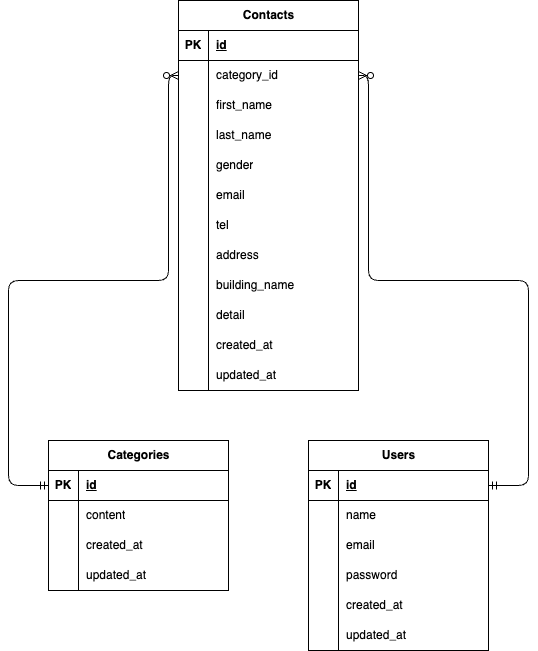

The diagram above was exported from draw.io. Its source (the exported page's mxGraphModel, read from the mxfile embedded in the PNG):
<mxGraphModel dx="227" dy="286" grid="1" gridSize="10" guides="1" tooltips="1" connect="1" arrows="1" fold="1" page="1" pageScale="1" pageWidth="827" pageHeight="1169" background="#ffffff" math="0" shadow="0">
  <root>
    <mxCell id="0" />
    <mxCell id="1" parent="0" />
    <mxCell id="2" value="Users" style="shape=table;startSize=30;container=1;collapsible=1;childLayout=tableLayout;fixedRows=1;rowLines=0;fontStyle=1;align=center;resizeLast=1;html=1;" vertex="1" parent="1">
      <mxGeometry x="320" y="640" width="180" height="210" as="geometry">
        <mxRectangle x="40" y="190" width="70" height="30" as="alternateBounds" />
      </mxGeometry>
    </mxCell>
    <mxCell id="3" value="" style="shape=tableRow;horizontal=0;startSize=0;swimlaneHead=0;swimlaneBody=0;fillColor=none;collapsible=0;dropTarget=0;points=[[0,0.5],[1,0.5]];portConstraint=eastwest;top=0;left=0;right=0;bottom=1;" vertex="1" parent="2">
      <mxGeometry y="30" width="180" height="30" as="geometry" />
    </mxCell>
    <mxCell id="4" value="PK" style="shape=partialRectangle;connectable=0;fillColor=none;top=0;left=0;bottom=0;right=0;fontStyle=1;overflow=hidden;whiteSpace=wrap;html=1;" vertex="1" parent="3">
      <mxGeometry width="30" height="30" as="geometry">
        <mxRectangle width="30" height="30" as="alternateBounds" />
      </mxGeometry>
    </mxCell>
    <mxCell id="5" value="id" style="shape=partialRectangle;connectable=0;fillColor=none;top=0;left=0;bottom=0;right=0;align=left;spacingLeft=6;fontStyle=5;overflow=hidden;whiteSpace=wrap;html=1;" vertex="1" parent="3">
      <mxGeometry x="30" width="150" height="30" as="geometry">
        <mxRectangle width="150" height="30" as="alternateBounds" />
      </mxGeometry>
    </mxCell>
    <mxCell id="6" value="" style="shape=tableRow;horizontal=0;startSize=0;swimlaneHead=0;swimlaneBody=0;fillColor=none;collapsible=0;dropTarget=0;points=[[0,0.5],[1,0.5]];portConstraint=eastwest;top=0;left=0;right=0;bottom=0;" vertex="1" parent="2">
      <mxGeometry y="60" width="180" height="30" as="geometry" />
    </mxCell>
    <mxCell id="7" value="" style="shape=partialRectangle;connectable=0;fillColor=none;top=0;left=0;bottom=0;right=0;editable=1;overflow=hidden;whiteSpace=wrap;html=1;" vertex="1" parent="6">
      <mxGeometry width="30" height="30" as="geometry">
        <mxRectangle width="30" height="30" as="alternateBounds" />
      </mxGeometry>
    </mxCell>
    <mxCell id="8" value="name" style="shape=partialRectangle;connectable=0;fillColor=none;top=0;left=0;bottom=0;right=0;align=left;spacingLeft=6;overflow=hidden;whiteSpace=wrap;html=1;" vertex="1" parent="6">
      <mxGeometry x="30" width="150" height="30" as="geometry">
        <mxRectangle width="150" height="30" as="alternateBounds" />
      </mxGeometry>
    </mxCell>
    <mxCell id="9" value="" style="shape=tableRow;horizontal=0;startSize=0;swimlaneHead=0;swimlaneBody=0;fillColor=none;collapsible=0;dropTarget=0;points=[[0,0.5],[1,0.5]];portConstraint=eastwest;top=0;left=0;right=0;bottom=0;" vertex="1" parent="2">
      <mxGeometry y="90" width="180" height="30" as="geometry" />
    </mxCell>
    <mxCell id="10" value="" style="shape=partialRectangle;connectable=0;fillColor=none;top=0;left=0;bottom=0;right=0;editable=1;overflow=hidden;whiteSpace=wrap;html=1;" vertex="1" parent="9">
      <mxGeometry width="30" height="30" as="geometry">
        <mxRectangle width="30" height="30" as="alternateBounds" />
      </mxGeometry>
    </mxCell>
    <mxCell id="11" value="email" style="shape=partialRectangle;connectable=0;fillColor=none;top=0;left=0;bottom=0;right=0;align=left;spacingLeft=6;overflow=hidden;whiteSpace=wrap;html=1;" vertex="1" parent="9">
      <mxGeometry x="30" width="150" height="30" as="geometry">
        <mxRectangle width="150" height="30" as="alternateBounds" />
      </mxGeometry>
    </mxCell>
    <mxCell id="12" value="" style="shape=tableRow;horizontal=0;startSize=0;swimlaneHead=0;swimlaneBody=0;fillColor=none;collapsible=0;dropTarget=0;points=[[0,0.5],[1,0.5]];portConstraint=eastwest;top=0;left=0;right=0;bottom=0;" vertex="1" parent="2">
      <mxGeometry y="120" width="180" height="30" as="geometry" />
    </mxCell>
    <mxCell id="13" value="" style="shape=partialRectangle;connectable=0;fillColor=none;top=0;left=0;bottom=0;right=0;editable=1;overflow=hidden;whiteSpace=wrap;html=1;" vertex="1" parent="12">
      <mxGeometry width="30" height="30" as="geometry">
        <mxRectangle width="30" height="30" as="alternateBounds" />
      </mxGeometry>
    </mxCell>
    <mxCell id="14" value="password" style="shape=partialRectangle;connectable=0;fillColor=none;top=0;left=0;bottom=0;right=0;align=left;spacingLeft=6;overflow=hidden;whiteSpace=wrap;html=1;" vertex="1" parent="12">
      <mxGeometry x="30" width="150" height="30" as="geometry">
        <mxRectangle width="150" height="30" as="alternateBounds" />
      </mxGeometry>
    </mxCell>
    <mxCell id="41" style="shape=tableRow;horizontal=0;startSize=0;swimlaneHead=0;swimlaneBody=0;fillColor=none;collapsible=0;dropTarget=0;points=[[0,0.5],[1,0.5]];portConstraint=eastwest;top=0;left=0;right=0;bottom=0;" vertex="1" parent="2">
      <mxGeometry y="150" width="180" height="30" as="geometry" />
    </mxCell>
    <mxCell id="42" style="shape=partialRectangle;connectable=0;fillColor=none;top=0;left=0;bottom=0;right=0;editable=1;overflow=hidden;whiteSpace=wrap;html=1;" vertex="1" parent="41">
      <mxGeometry width="30" height="30" as="geometry">
        <mxRectangle width="30" height="30" as="alternateBounds" />
      </mxGeometry>
    </mxCell>
    <mxCell id="43" value="created_at" style="shape=partialRectangle;connectable=0;fillColor=none;top=0;left=0;bottom=0;right=0;align=left;spacingLeft=6;overflow=hidden;whiteSpace=wrap;html=1;" vertex="1" parent="41">
      <mxGeometry x="30" width="150" height="30" as="geometry">
        <mxRectangle width="150" height="30" as="alternateBounds" />
      </mxGeometry>
    </mxCell>
    <mxCell id="44" style="shape=tableRow;horizontal=0;startSize=0;swimlaneHead=0;swimlaneBody=0;fillColor=none;collapsible=0;dropTarget=0;points=[[0,0.5],[1,0.5]];portConstraint=eastwest;top=0;left=0;right=0;bottom=0;" vertex="1" parent="2">
      <mxGeometry y="180" width="180" height="30" as="geometry" />
    </mxCell>
    <mxCell id="45" style="shape=partialRectangle;connectable=0;fillColor=none;top=0;left=0;bottom=0;right=0;editable=1;overflow=hidden;whiteSpace=wrap;html=1;" vertex="1" parent="44">
      <mxGeometry width="30" height="30" as="geometry">
        <mxRectangle width="30" height="30" as="alternateBounds" />
      </mxGeometry>
    </mxCell>
    <mxCell id="46" value="updated_at" style="shape=partialRectangle;connectable=0;fillColor=none;top=0;left=0;bottom=0;right=0;align=left;spacingLeft=6;overflow=hidden;whiteSpace=wrap;html=1;" vertex="1" parent="44">
      <mxGeometry x="30" width="150" height="30" as="geometry">
        <mxRectangle width="150" height="30" as="alternateBounds" />
      </mxGeometry>
    </mxCell>
    <mxCell id="15" value="Contacts" style="shape=table;startSize=30;container=1;collapsible=1;childLayout=tableLayout;fixedRows=1;rowLines=0;fontStyle=1;align=center;resizeLast=1;html=1;" vertex="1" parent="1">
      <mxGeometry x="190" y="200" width="180" height="390" as="geometry" />
    </mxCell>
    <mxCell id="16" value="" style="shape=tableRow;horizontal=0;startSize=0;swimlaneHead=0;swimlaneBody=0;fillColor=none;collapsible=0;dropTarget=0;points=[[0,0.5],[1,0.5]];portConstraint=eastwest;top=0;left=0;right=0;bottom=1;" vertex="1" parent="15">
      <mxGeometry y="30" width="180" height="30" as="geometry" />
    </mxCell>
    <mxCell id="17" value="PK" style="shape=partialRectangle;connectable=0;fillColor=none;top=0;left=0;bottom=0;right=0;fontStyle=1;overflow=hidden;whiteSpace=wrap;html=1;" vertex="1" parent="16">
      <mxGeometry width="30" height="30" as="geometry">
        <mxRectangle width="30" height="30" as="alternateBounds" />
      </mxGeometry>
    </mxCell>
    <mxCell id="18" value="id" style="shape=partialRectangle;connectable=0;fillColor=none;top=0;left=0;bottom=0;right=0;align=left;spacingLeft=6;fontStyle=5;overflow=hidden;whiteSpace=wrap;html=1;" vertex="1" parent="16">
      <mxGeometry x="30" width="150" height="30" as="geometry">
        <mxRectangle width="150" height="30" as="alternateBounds" />
      </mxGeometry>
    </mxCell>
    <mxCell id="19" value="" style="shape=tableRow;horizontal=0;startSize=0;swimlaneHead=0;swimlaneBody=0;fillColor=none;collapsible=0;dropTarget=0;points=[[0,0.5],[1,0.5]];portConstraint=eastwest;top=0;left=0;right=0;bottom=0;" vertex="1" parent="15">
      <mxGeometry y="60" width="180" height="30" as="geometry" />
    </mxCell>
    <mxCell id="20" value="" style="shape=partialRectangle;connectable=0;fillColor=none;top=0;left=0;bottom=0;right=0;editable=1;overflow=hidden;whiteSpace=wrap;html=1;" vertex="1" parent="19">
      <mxGeometry width="30" height="30" as="geometry">
        <mxRectangle width="30" height="30" as="alternateBounds" />
      </mxGeometry>
    </mxCell>
    <mxCell id="21" value="category_id" style="shape=partialRectangle;connectable=0;fillColor=none;top=0;left=0;bottom=0;right=0;align=left;spacingLeft=6;overflow=hidden;whiteSpace=wrap;html=1;" vertex="1" parent="19">
      <mxGeometry x="30" width="150" height="30" as="geometry">
        <mxRectangle width="150" height="30" as="alternateBounds" />
      </mxGeometry>
    </mxCell>
    <mxCell id="22" value="" style="shape=tableRow;horizontal=0;startSize=0;swimlaneHead=0;swimlaneBody=0;fillColor=none;collapsible=0;dropTarget=0;points=[[0,0.5],[1,0.5]];portConstraint=eastwest;top=0;left=0;right=0;bottom=0;" vertex="1" parent="15">
      <mxGeometry y="90" width="180" height="30" as="geometry" />
    </mxCell>
    <mxCell id="23" value="" style="shape=partialRectangle;connectable=0;fillColor=none;top=0;left=0;bottom=0;right=0;editable=1;overflow=hidden;whiteSpace=wrap;html=1;" vertex="1" parent="22">
      <mxGeometry width="30" height="30" as="geometry">
        <mxRectangle width="30" height="30" as="alternateBounds" />
      </mxGeometry>
    </mxCell>
    <mxCell id="24" value="first_name" style="shape=partialRectangle;connectable=0;fillColor=none;top=0;left=0;bottom=0;right=0;align=left;spacingLeft=6;overflow=hidden;whiteSpace=wrap;html=1;" vertex="1" parent="22">
      <mxGeometry x="30" width="150" height="30" as="geometry">
        <mxRectangle width="150" height="30" as="alternateBounds" />
      </mxGeometry>
    </mxCell>
    <mxCell id="25" value="" style="shape=tableRow;horizontal=0;startSize=0;swimlaneHead=0;swimlaneBody=0;fillColor=none;collapsible=0;dropTarget=0;points=[[0,0.5],[1,0.5]];portConstraint=eastwest;top=0;left=0;right=0;bottom=0;" vertex="1" parent="15">
      <mxGeometry y="120" width="180" height="30" as="geometry" />
    </mxCell>
    <mxCell id="26" value="" style="shape=partialRectangle;connectable=0;fillColor=none;top=0;left=0;bottom=0;right=0;editable=1;overflow=hidden;whiteSpace=wrap;html=1;" vertex="1" parent="25">
      <mxGeometry width="30" height="30" as="geometry">
        <mxRectangle width="30" height="30" as="alternateBounds" />
      </mxGeometry>
    </mxCell>
    <mxCell id="27" value="last_name" style="shape=partialRectangle;connectable=0;fillColor=none;top=0;left=0;bottom=0;right=0;align=left;spacingLeft=6;overflow=hidden;whiteSpace=wrap;html=1;" vertex="1" parent="25">
      <mxGeometry x="30" width="150" height="30" as="geometry">
        <mxRectangle width="150" height="30" as="alternateBounds" />
      </mxGeometry>
    </mxCell>
    <mxCell id="47" style="shape=tableRow;horizontal=0;startSize=0;swimlaneHead=0;swimlaneBody=0;fillColor=none;collapsible=0;dropTarget=0;points=[[0,0.5],[1,0.5]];portConstraint=eastwest;top=0;left=0;right=0;bottom=0;" vertex="1" parent="15">
      <mxGeometry y="150" width="180" height="30" as="geometry" />
    </mxCell>
    <mxCell id="48" style="shape=partialRectangle;connectable=0;fillColor=none;top=0;left=0;bottom=0;right=0;editable=1;overflow=hidden;whiteSpace=wrap;html=1;" vertex="1" parent="47">
      <mxGeometry width="30" height="30" as="geometry">
        <mxRectangle width="30" height="30" as="alternateBounds" />
      </mxGeometry>
    </mxCell>
    <mxCell id="49" value="gender" style="shape=partialRectangle;connectable=0;fillColor=none;top=0;left=0;bottom=0;right=0;align=left;spacingLeft=6;overflow=hidden;whiteSpace=wrap;html=1;" vertex="1" parent="47">
      <mxGeometry x="30" width="150" height="30" as="geometry">
        <mxRectangle width="150" height="30" as="alternateBounds" />
      </mxGeometry>
    </mxCell>
    <mxCell id="50" style="shape=tableRow;horizontal=0;startSize=0;swimlaneHead=0;swimlaneBody=0;fillColor=none;collapsible=0;dropTarget=0;points=[[0,0.5],[1,0.5]];portConstraint=eastwest;top=0;left=0;right=0;bottom=0;" vertex="1" parent="15">
      <mxGeometry y="180" width="180" height="30" as="geometry" />
    </mxCell>
    <mxCell id="51" style="shape=partialRectangle;connectable=0;fillColor=none;top=0;left=0;bottom=0;right=0;editable=1;overflow=hidden;whiteSpace=wrap;html=1;" vertex="1" parent="50">
      <mxGeometry width="30" height="30" as="geometry">
        <mxRectangle width="30" height="30" as="alternateBounds" />
      </mxGeometry>
    </mxCell>
    <mxCell id="52" value="email" style="shape=partialRectangle;connectable=0;fillColor=none;top=0;left=0;bottom=0;right=0;align=left;spacingLeft=6;overflow=hidden;whiteSpace=wrap;html=1;" vertex="1" parent="50">
      <mxGeometry x="30" width="150" height="30" as="geometry">
        <mxRectangle width="150" height="30" as="alternateBounds" />
      </mxGeometry>
    </mxCell>
    <mxCell id="53" style="shape=tableRow;horizontal=0;startSize=0;swimlaneHead=0;swimlaneBody=0;fillColor=none;collapsible=0;dropTarget=0;points=[[0,0.5],[1,0.5]];portConstraint=eastwest;top=0;left=0;right=0;bottom=0;" vertex="1" parent="15">
      <mxGeometry y="210" width="180" height="30" as="geometry" />
    </mxCell>
    <mxCell id="54" style="shape=partialRectangle;connectable=0;fillColor=none;top=0;left=0;bottom=0;right=0;editable=1;overflow=hidden;whiteSpace=wrap;html=1;" vertex="1" parent="53">
      <mxGeometry width="30" height="30" as="geometry">
        <mxRectangle width="30" height="30" as="alternateBounds" />
      </mxGeometry>
    </mxCell>
    <mxCell id="55" value="tel" style="shape=partialRectangle;connectable=0;fillColor=none;top=0;left=0;bottom=0;right=0;align=left;spacingLeft=6;overflow=hidden;whiteSpace=wrap;html=1;" vertex="1" parent="53">
      <mxGeometry x="30" width="150" height="30" as="geometry">
        <mxRectangle width="150" height="30" as="alternateBounds" />
      </mxGeometry>
    </mxCell>
    <mxCell id="56" style="shape=tableRow;horizontal=0;startSize=0;swimlaneHead=0;swimlaneBody=0;fillColor=none;collapsible=0;dropTarget=0;points=[[0,0.5],[1,0.5]];portConstraint=eastwest;top=0;left=0;right=0;bottom=0;" vertex="1" parent="15">
      <mxGeometry y="240" width="180" height="30" as="geometry" />
    </mxCell>
    <mxCell id="57" style="shape=partialRectangle;connectable=0;fillColor=none;top=0;left=0;bottom=0;right=0;editable=1;overflow=hidden;whiteSpace=wrap;html=1;" vertex="1" parent="56">
      <mxGeometry width="30" height="30" as="geometry">
        <mxRectangle width="30" height="30" as="alternateBounds" />
      </mxGeometry>
    </mxCell>
    <mxCell id="58" value="address" style="shape=partialRectangle;connectable=0;fillColor=none;top=0;left=0;bottom=0;right=0;align=left;spacingLeft=6;overflow=hidden;whiteSpace=wrap;html=1;" vertex="1" parent="56">
      <mxGeometry x="30" width="150" height="30" as="geometry">
        <mxRectangle width="150" height="30" as="alternateBounds" />
      </mxGeometry>
    </mxCell>
    <mxCell id="59" style="shape=tableRow;horizontal=0;startSize=0;swimlaneHead=0;swimlaneBody=0;fillColor=none;collapsible=0;dropTarget=0;points=[[0,0.5],[1,0.5]];portConstraint=eastwest;top=0;left=0;right=0;bottom=0;" vertex="1" parent="15">
      <mxGeometry y="270" width="180" height="30" as="geometry" />
    </mxCell>
    <mxCell id="60" style="shape=partialRectangle;connectable=0;fillColor=none;top=0;left=0;bottom=0;right=0;editable=1;overflow=hidden;whiteSpace=wrap;html=1;" vertex="1" parent="59">
      <mxGeometry width="30" height="30" as="geometry">
        <mxRectangle width="30" height="30" as="alternateBounds" />
      </mxGeometry>
    </mxCell>
    <mxCell id="61" value="building_name" style="shape=partialRectangle;connectable=0;fillColor=none;top=0;left=0;bottom=0;right=0;align=left;spacingLeft=6;overflow=hidden;whiteSpace=wrap;html=1;" vertex="1" parent="59">
      <mxGeometry x="30" width="150" height="30" as="geometry">
        <mxRectangle width="150" height="30" as="alternateBounds" />
      </mxGeometry>
    </mxCell>
    <mxCell id="62" style="shape=tableRow;horizontal=0;startSize=0;swimlaneHead=0;swimlaneBody=0;fillColor=none;collapsible=0;dropTarget=0;points=[[0,0.5],[1,0.5]];portConstraint=eastwest;top=0;left=0;right=0;bottom=0;" vertex="1" parent="15">
      <mxGeometry y="300" width="180" height="30" as="geometry" />
    </mxCell>
    <mxCell id="63" style="shape=partialRectangle;connectable=0;fillColor=none;top=0;left=0;bottom=0;right=0;editable=1;overflow=hidden;whiteSpace=wrap;html=1;" vertex="1" parent="62">
      <mxGeometry width="30" height="30" as="geometry">
        <mxRectangle width="30" height="30" as="alternateBounds" />
      </mxGeometry>
    </mxCell>
    <mxCell id="64" value="detail" style="shape=partialRectangle;connectable=0;fillColor=none;top=0;left=0;bottom=0;right=0;align=left;spacingLeft=6;overflow=hidden;whiteSpace=wrap;html=1;" vertex="1" parent="62">
      <mxGeometry x="30" width="150" height="30" as="geometry">
        <mxRectangle width="150" height="30" as="alternateBounds" />
      </mxGeometry>
    </mxCell>
    <mxCell id="65" style="shape=tableRow;horizontal=0;startSize=0;swimlaneHead=0;swimlaneBody=0;fillColor=none;collapsible=0;dropTarget=0;points=[[0,0.5],[1,0.5]];portConstraint=eastwest;top=0;left=0;right=0;bottom=0;" vertex="1" parent="15">
      <mxGeometry y="330" width="180" height="30" as="geometry" />
    </mxCell>
    <mxCell id="66" style="shape=partialRectangle;connectable=0;fillColor=none;top=0;left=0;bottom=0;right=0;editable=1;overflow=hidden;whiteSpace=wrap;html=1;" vertex="1" parent="65">
      <mxGeometry width="30" height="30" as="geometry">
        <mxRectangle width="30" height="30" as="alternateBounds" />
      </mxGeometry>
    </mxCell>
    <mxCell id="67" value="created_at" style="shape=partialRectangle;connectable=0;fillColor=none;top=0;left=0;bottom=0;right=0;align=left;spacingLeft=6;overflow=hidden;whiteSpace=wrap;html=1;" vertex="1" parent="65">
      <mxGeometry x="30" width="150" height="30" as="geometry">
        <mxRectangle width="150" height="30" as="alternateBounds" />
      </mxGeometry>
    </mxCell>
    <mxCell id="68" style="shape=tableRow;horizontal=0;startSize=0;swimlaneHead=0;swimlaneBody=0;fillColor=none;collapsible=0;dropTarget=0;points=[[0,0.5],[1,0.5]];portConstraint=eastwest;top=0;left=0;right=0;bottom=0;" vertex="1" parent="15">
      <mxGeometry y="360" width="180" height="30" as="geometry" />
    </mxCell>
    <mxCell id="69" style="shape=partialRectangle;connectable=0;fillColor=none;top=0;left=0;bottom=0;right=0;editable=1;overflow=hidden;whiteSpace=wrap;html=1;" vertex="1" parent="68">
      <mxGeometry width="30" height="30" as="geometry">
        <mxRectangle width="30" height="30" as="alternateBounds" />
      </mxGeometry>
    </mxCell>
    <mxCell id="70" value="updated_at" style="shape=partialRectangle;connectable=0;fillColor=none;top=0;left=0;bottom=0;right=0;align=left;spacingLeft=6;overflow=hidden;whiteSpace=wrap;html=1;" vertex="1" parent="68">
      <mxGeometry x="30" width="150" height="30" as="geometry">
        <mxRectangle width="150" height="30" as="alternateBounds" />
      </mxGeometry>
    </mxCell>
    <mxCell id="28" value="Categories" style="shape=table;startSize=30;container=1;collapsible=1;childLayout=tableLayout;fixedRows=1;rowLines=0;fontStyle=1;align=center;resizeLast=1;html=1;" vertex="1" parent="1">
      <mxGeometry x="60" y="640" width="180" height="150" as="geometry" />
    </mxCell>
    <mxCell id="29" value="" style="shape=tableRow;horizontal=0;startSize=0;swimlaneHead=0;swimlaneBody=0;fillColor=none;collapsible=0;dropTarget=0;points=[[0,0.5],[1,0.5]];portConstraint=eastwest;top=0;left=0;right=0;bottom=1;" vertex="1" parent="28">
      <mxGeometry y="30" width="180" height="30" as="geometry" />
    </mxCell>
    <mxCell id="30" value="PK" style="shape=partialRectangle;connectable=0;fillColor=none;top=0;left=0;bottom=0;right=0;fontStyle=1;overflow=hidden;whiteSpace=wrap;html=1;" vertex="1" parent="29">
      <mxGeometry width="30" height="30" as="geometry">
        <mxRectangle width="30" height="30" as="alternateBounds" />
      </mxGeometry>
    </mxCell>
    <mxCell id="31" value="id" style="shape=partialRectangle;connectable=0;fillColor=none;top=0;left=0;bottom=0;right=0;align=left;spacingLeft=6;fontStyle=5;overflow=hidden;whiteSpace=wrap;html=1;" vertex="1" parent="29">
      <mxGeometry x="30" width="150" height="30" as="geometry">
        <mxRectangle width="150" height="30" as="alternateBounds" />
      </mxGeometry>
    </mxCell>
    <mxCell id="32" value="" style="shape=tableRow;horizontal=0;startSize=0;swimlaneHead=0;swimlaneBody=0;fillColor=none;collapsible=0;dropTarget=0;points=[[0,0.5],[1,0.5]];portConstraint=eastwest;top=0;left=0;right=0;bottom=0;" vertex="1" parent="28">
      <mxGeometry y="60" width="180" height="30" as="geometry" />
    </mxCell>
    <mxCell id="33" value="" style="shape=partialRectangle;connectable=0;fillColor=none;top=0;left=0;bottom=0;right=0;editable=1;overflow=hidden;whiteSpace=wrap;html=1;" vertex="1" parent="32">
      <mxGeometry width="30" height="30" as="geometry">
        <mxRectangle width="30" height="30" as="alternateBounds" />
      </mxGeometry>
    </mxCell>
    <mxCell id="34" value="content" style="shape=partialRectangle;connectable=0;fillColor=none;top=0;left=0;bottom=0;right=0;align=left;spacingLeft=6;overflow=hidden;whiteSpace=wrap;html=1;" vertex="1" parent="32">
      <mxGeometry x="30" width="150" height="30" as="geometry">
        <mxRectangle width="150" height="30" as="alternateBounds" />
      </mxGeometry>
    </mxCell>
    <mxCell id="35" value="" style="shape=tableRow;horizontal=0;startSize=0;swimlaneHead=0;swimlaneBody=0;fillColor=none;collapsible=0;dropTarget=0;points=[[0,0.5],[1,0.5]];portConstraint=eastwest;top=0;left=0;right=0;bottom=0;" vertex="1" parent="28">
      <mxGeometry y="90" width="180" height="30" as="geometry" />
    </mxCell>
    <mxCell id="36" value="" style="shape=partialRectangle;connectable=0;fillColor=none;top=0;left=0;bottom=0;right=0;editable=1;overflow=hidden;whiteSpace=wrap;html=1;" vertex="1" parent="35">
      <mxGeometry width="30" height="30" as="geometry">
        <mxRectangle width="30" height="30" as="alternateBounds" />
      </mxGeometry>
    </mxCell>
    <mxCell id="37" value="created_at" style="shape=partialRectangle;connectable=0;fillColor=none;top=0;left=0;bottom=0;right=0;align=left;spacingLeft=6;overflow=hidden;whiteSpace=wrap;html=1;" vertex="1" parent="35">
      <mxGeometry x="30" width="150" height="30" as="geometry">
        <mxRectangle width="150" height="30" as="alternateBounds" />
      </mxGeometry>
    </mxCell>
    <mxCell id="38" value="" style="shape=tableRow;horizontal=0;startSize=0;swimlaneHead=0;swimlaneBody=0;fillColor=none;collapsible=0;dropTarget=0;points=[[0,0.5],[1,0.5]];portConstraint=eastwest;top=0;left=0;right=0;bottom=0;" vertex="1" parent="28">
      <mxGeometry y="120" width="180" height="30" as="geometry" />
    </mxCell>
    <mxCell id="39" value="" style="shape=partialRectangle;connectable=0;fillColor=none;top=0;left=0;bottom=0;right=0;editable=1;overflow=hidden;whiteSpace=wrap;html=1;" vertex="1" parent="38">
      <mxGeometry width="30" height="30" as="geometry">
        <mxRectangle width="30" height="30" as="alternateBounds" />
      </mxGeometry>
    </mxCell>
    <mxCell id="40" value="updated_at" style="shape=partialRectangle;connectable=0;fillColor=none;top=0;left=0;bottom=0;right=0;align=left;spacingLeft=6;overflow=hidden;whiteSpace=wrap;html=1;" vertex="1" parent="38">
      <mxGeometry x="30" width="150" height="30" as="geometry">
        <mxRectangle width="150" height="30" as="alternateBounds" />
      </mxGeometry>
    </mxCell>
    <mxCell id="74" value="" style="fontSize=12;html=1;endArrow=ERzeroToMany;startArrow=ERmandOne;edgeStyle=orthogonalEdgeStyle;" edge="1" parent="1" source="3" target="19">
      <mxGeometry width="100" height="100" relative="1" as="geometry">
        <mxPoint x="441" y="637" as="sourcePoint" />
        <mxPoint x="320" y="460" as="targetPoint" />
        <Array as="points">
          <mxPoint x="540" y="685" />
          <mxPoint x="540" y="480" />
          <mxPoint x="380" y="480" />
          <mxPoint x="380" y="275" />
        </Array>
      </mxGeometry>
    </mxCell>
    <mxCell id="75" value="" style="edgeStyle=orthogonalEdgeStyle;fontSize=12;html=1;endArrow=ERzeroToMany;startArrow=ERmandOne;" edge="1" parent="1" source="29" target="19">
      <mxGeometry width="100" height="100" relative="1" as="geometry">
        <mxPoint x="121" y="641" as="sourcePoint" />
        <mxPoint x="180" y="400" as="targetPoint" />
        <Array as="points">
          <mxPoint x="20" y="685" />
          <mxPoint x="20" y="480" />
          <mxPoint x="180" y="480" />
          <mxPoint x="180" y="275" />
        </Array>
      </mxGeometry>
    </mxCell>
  </root>
</mxGraphModel>